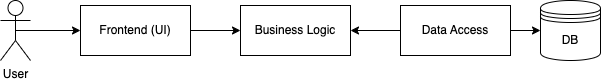

The diagram above was exported from draw.io. Its source (the exported page's mxGraphModel, read from the mxfile embedded in the PNG):
<mxGraphModel dx="1194" dy="2965" grid="1" gridSize="10" guides="1" tooltips="1" connect="1" arrows="1" fold="1" page="1" pageScale="1" pageWidth="827" pageHeight="1169" math="0" shadow="0">
  <root>
    <mxCell id="0" />
    <mxCell id="1" parent="0" />
    <mxCell id="7cBYMmv8qggLnlghGJPI-1" style="edgeStyle=orthogonalEdgeStyle;rounded=0;orthogonalLoop=1;jettySize=auto;html=1;exitX=1;exitY=0.5;exitDx=0;exitDy=0;" edge="1" parent="1" source="7cBYMmv8qggLnlghGJPI-2" target="7cBYMmv8qggLnlghGJPI-3">
      <mxGeometry relative="1" as="geometry" />
    </mxCell>
    <mxCell id="7cBYMmv8qggLnlghGJPI-2" value="&lt;span style=&quot;text-align: left;&quot;&gt;Frontend (UI)&lt;/span&gt;" style="html=1;whiteSpace=wrap;" vertex="1" parent="1">
      <mxGeometry x="570" y="-1335" width="110" height="50" as="geometry" />
    </mxCell>
    <mxCell id="7cBYMmv8qggLnlghGJPI-3" value="&lt;span style=&quot;text-align: left;&quot;&gt;Business Logic&lt;/span&gt;" style="html=1;whiteSpace=wrap;" vertex="1" parent="1">
      <mxGeometry x="730" y="-1335" width="110" height="50" as="geometry" />
    </mxCell>
    <mxCell id="7cBYMmv8qggLnlghGJPI-4" style="edgeStyle=orthogonalEdgeStyle;rounded=0;orthogonalLoop=1;jettySize=auto;html=1;exitX=0;exitY=0.5;exitDx=0;exitDy=0;entryX=1;entryY=0.5;entryDx=0;entryDy=0;" edge="1" parent="1" source="7cBYMmv8qggLnlghGJPI-6" target="7cBYMmv8qggLnlghGJPI-3">
      <mxGeometry relative="1" as="geometry" />
    </mxCell>
    <mxCell id="7cBYMmv8qggLnlghGJPI-5" style="edgeStyle=orthogonalEdgeStyle;rounded=0;orthogonalLoop=1;jettySize=auto;html=1;exitX=1;exitY=0.5;exitDx=0;exitDy=0;entryX=0;entryY=0.5;entryDx=0;entryDy=0;" edge="1" parent="1" source="7cBYMmv8qggLnlghGJPI-6" target="7cBYMmv8qggLnlghGJPI-9">
      <mxGeometry relative="1" as="geometry" />
    </mxCell>
    <mxCell id="7cBYMmv8qggLnlghGJPI-6" value="&lt;span style=&quot;text-align: left;&quot;&gt;Data Access&lt;/span&gt;" style="html=1;whiteSpace=wrap;" vertex="1" parent="1">
      <mxGeometry x="890" y="-1335" width="110" height="50" as="geometry" />
    </mxCell>
    <mxCell id="7cBYMmv8qggLnlghGJPI-7" style="edgeStyle=orthogonalEdgeStyle;rounded=0;orthogonalLoop=1;jettySize=auto;html=1;exitX=0.5;exitY=0.5;exitDx=0;exitDy=0;exitPerimeter=0;entryX=0;entryY=0.5;entryDx=0;entryDy=0;" edge="1" parent="1" source="7cBYMmv8qggLnlghGJPI-8" target="7cBYMmv8qggLnlghGJPI-2">
      <mxGeometry relative="1" as="geometry" />
    </mxCell>
    <mxCell id="7cBYMmv8qggLnlghGJPI-8" value="User" style="shape=umlActor;verticalLabelPosition=bottom;verticalAlign=top;html=1;" vertex="1" parent="1">
      <mxGeometry x="490" y="-1340" width="30" height="60" as="geometry" />
    </mxCell>
    <mxCell id="7cBYMmv8qggLnlghGJPI-9" value="DB" style="shape=datastore;whiteSpace=wrap;html=1;" vertex="1" parent="1">
      <mxGeometry x="1030" y="-1340" width="60" height="60" as="geometry" />
    </mxCell>
  </root>
</mxGraphModel>